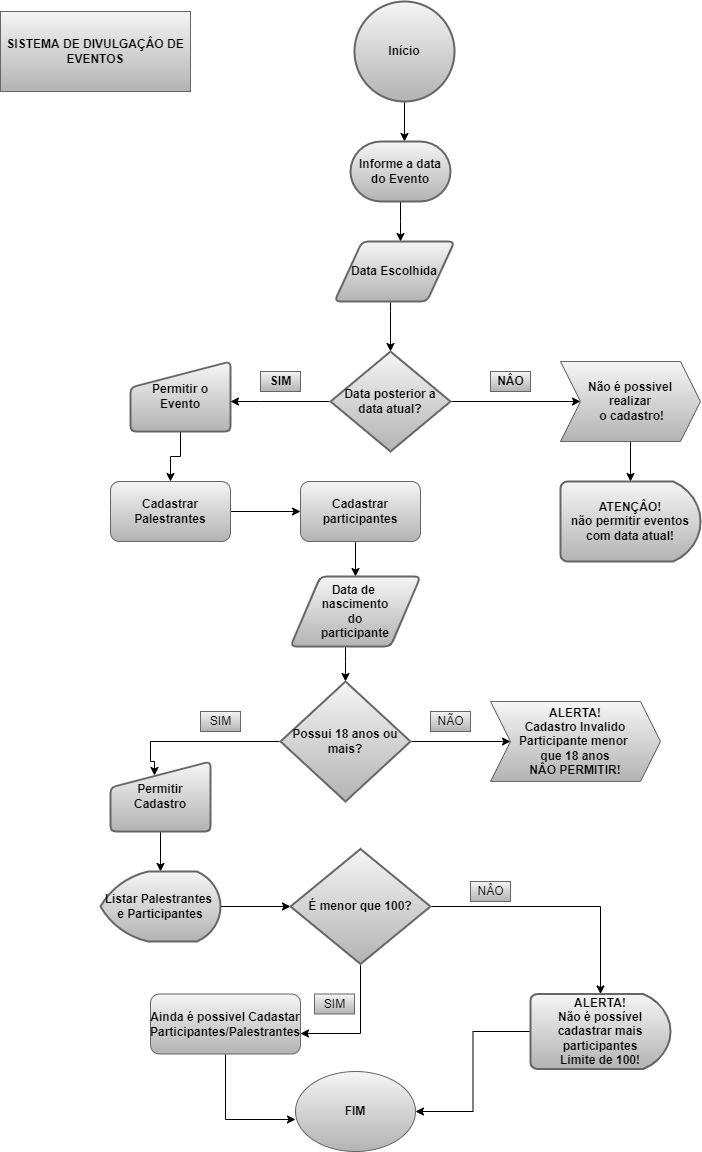

The diagram above was exported from draw.io. Its source (the exported page's mxGraphModel, read from the mxfile embedded in the PNG):
<mxGraphModel dx="868" dy="450" grid="1" gridSize="10" guides="1" tooltips="1" connect="1" arrows="1" fold="1" page="1" pageScale="1" pageWidth="827" pageHeight="1169" math="0" shadow="0">
  <root>
    <mxCell id="WIyWlLk6GJQsqaUBKTNV-0" />
    <mxCell id="WIyWlLk6GJQsqaUBKTNV-1" parent="WIyWlLk6GJQsqaUBKTNV-0" />
    <mxCell id="gpkRF-SnZ4ElZC7kw8Ha-0" value="&lt;b&gt;SISTEMA DE DIVULGAÇÂO DE EVENTOS&lt;/b&gt;" style="rounded=0;whiteSpace=wrap;html=1;fillColor=#f5f5f5;strokeColor=#666666;gradientColor=#b3b3b3;" vertex="1" parent="WIyWlLk6GJQsqaUBKTNV-1">
      <mxGeometry x="10" y="20" width="190" height="80" as="geometry" />
    </mxCell>
    <mxCell id="gpkRF-SnZ4ElZC7kw8Ha-32" value="" style="edgeStyle=orthogonalEdgeStyle;rounded=0;orthogonalLoop=1;jettySize=auto;html=1;" edge="1" parent="WIyWlLk6GJQsqaUBKTNV-1" source="gpkRF-SnZ4ElZC7kw8Ha-2" target="gpkRF-SnZ4ElZC7kw8Ha-3">
      <mxGeometry relative="1" as="geometry">
        <Array as="points">
          <mxPoint x="410" y="110" />
          <mxPoint x="410" y="110" />
        </Array>
      </mxGeometry>
    </mxCell>
    <mxCell id="gpkRF-SnZ4ElZC7kw8Ha-2" value="&lt;b&gt;Início&lt;/b&gt;" style="strokeWidth=2;html=1;shape=mxgraph.flowchart.start_2;whiteSpace=wrap;fillColor=#f5f5f5;gradientColor=#b3b3b3;strokeColor=#666666;" vertex="1" parent="WIyWlLk6GJQsqaUBKTNV-1">
      <mxGeometry x="364" y="10" width="100" height="100" as="geometry" />
    </mxCell>
    <mxCell id="gpkRF-SnZ4ElZC7kw8Ha-33" value="" style="edgeStyle=orthogonalEdgeStyle;rounded=0;orthogonalLoop=1;jettySize=auto;html=1;" edge="1" parent="WIyWlLk6GJQsqaUBKTNV-1" source="gpkRF-SnZ4ElZC7kw8Ha-3" target="gpkRF-SnZ4ElZC7kw8Ha-4">
      <mxGeometry relative="1" as="geometry">
        <Array as="points">
          <mxPoint x="410" y="230" />
          <mxPoint x="410" y="230" />
        </Array>
      </mxGeometry>
    </mxCell>
    <mxCell id="gpkRF-SnZ4ElZC7kw8Ha-3" value="&lt;b&gt;Informe a data do Evento&lt;/b&gt;" style="strokeWidth=2;html=1;shape=mxgraph.flowchart.terminator;whiteSpace=wrap;fillColor=#f5f5f5;gradientColor=#b3b3b3;strokeColor=#666666;" vertex="1" parent="WIyWlLk6GJQsqaUBKTNV-1">
      <mxGeometry x="360" y="150" width="100" height="60" as="geometry" />
    </mxCell>
    <mxCell id="gpkRF-SnZ4ElZC7kw8Ha-34" value="" style="edgeStyle=orthogonalEdgeStyle;rounded=0;orthogonalLoop=1;jettySize=auto;html=1;" edge="1" parent="WIyWlLk6GJQsqaUBKTNV-1" source="gpkRF-SnZ4ElZC7kw8Ha-4" target="gpkRF-SnZ4ElZC7kw8Ha-5">
      <mxGeometry relative="1" as="geometry">
        <Array as="points">
          <mxPoint x="400" y="320" />
          <mxPoint x="400" y="320" />
        </Array>
      </mxGeometry>
    </mxCell>
    <mxCell id="gpkRF-SnZ4ElZC7kw8Ha-4" value="&lt;b&gt;Data Escolhida&lt;/b&gt;" style="shape=parallelogram;html=1;strokeWidth=2;perimeter=parallelogramPerimeter;whiteSpace=wrap;rounded=1;arcSize=12;size=0.23;fillColor=#f5f5f5;gradientColor=#b3b3b3;strokeColor=#666666;" vertex="1" parent="WIyWlLk6GJQsqaUBKTNV-1">
      <mxGeometry x="344" y="250" width="120" height="60" as="geometry" />
    </mxCell>
    <mxCell id="gpkRF-SnZ4ElZC7kw8Ha-35" value="" style="edgeStyle=orthogonalEdgeStyle;rounded=0;orthogonalLoop=1;jettySize=auto;html=1;" edge="1" parent="WIyWlLk6GJQsqaUBKTNV-1" source="gpkRF-SnZ4ElZC7kw8Ha-5" target="gpkRF-SnZ4ElZC7kw8Ha-6">
      <mxGeometry relative="1" as="geometry" />
    </mxCell>
    <mxCell id="gpkRF-SnZ4ElZC7kw8Ha-36" value="" style="edgeStyle=orthogonalEdgeStyle;rounded=0;orthogonalLoop=1;jettySize=auto;html=1;" edge="1" parent="WIyWlLk6GJQsqaUBKTNV-1" source="gpkRF-SnZ4ElZC7kw8Ha-5" target="gpkRF-SnZ4ElZC7kw8Ha-11">
      <mxGeometry relative="1" as="geometry">
        <Array as="points">
          <mxPoint x="270" y="410" />
          <mxPoint x="270" y="410" />
        </Array>
      </mxGeometry>
    </mxCell>
    <mxCell id="gpkRF-SnZ4ElZC7kw8Ha-5" value="&lt;b&gt;Data posterior a data atual?&lt;/b&gt;" style="strokeWidth=2;html=1;shape=mxgraph.flowchart.decision;whiteSpace=wrap;fillColor=#f5f5f5;gradientColor=#b3b3b3;strokeColor=#666666;" vertex="1" parent="WIyWlLk6GJQsqaUBKTNV-1">
      <mxGeometry x="340" y="360" width="120" height="100" as="geometry" />
    </mxCell>
    <mxCell id="gpkRF-SnZ4ElZC7kw8Ha-39" value="" style="edgeStyle=orthogonalEdgeStyle;rounded=0;orthogonalLoop=1;jettySize=auto;html=1;" edge="1" parent="WIyWlLk6GJQsqaUBKTNV-1" source="gpkRF-SnZ4ElZC7kw8Ha-6" target="gpkRF-SnZ4ElZC7kw8Ha-8">
      <mxGeometry relative="1" as="geometry" />
    </mxCell>
    <mxCell id="gpkRF-SnZ4ElZC7kw8Ha-6" value="&lt;div&gt;&lt;b&gt;Não é possivel&lt;/b&gt;&lt;/div&gt;&lt;b&gt;&lt;div&gt;&lt;b&gt;realizar&lt;/b&gt;&lt;/div&gt;&lt;div&gt;&lt;b&gt;&amp;nbsp;o cadastro!&lt;/b&gt;&lt;/div&gt;&lt;/b&gt;" style="shape=step;perimeter=stepPerimeter;whiteSpace=wrap;html=1;fixedSize=1;fillColor=#f5f5f5;gradientColor=#b3b3b3;strokeColor=#666666;align=center;" vertex="1" parent="WIyWlLk6GJQsqaUBKTNV-1">
      <mxGeometry x="570" y="370" width="140" height="80" as="geometry" />
    </mxCell>
    <mxCell id="gpkRF-SnZ4ElZC7kw8Ha-8" value="&lt;b&gt;ATENÇÂO!&lt;br&gt;não permitir eventos com data atual!&lt;/b&gt;" style="strokeWidth=2;html=1;shape=mxgraph.flowchart.delay;whiteSpace=wrap;fillColor=#f5f5f5;gradientColor=#b3b3b3;strokeColor=#666666;" vertex="1" parent="WIyWlLk6GJQsqaUBKTNV-1">
      <mxGeometry x="570" y="490" width="140" height="80" as="geometry" />
    </mxCell>
    <mxCell id="gpkRF-SnZ4ElZC7kw8Ha-37" value="" style="edgeStyle=orthogonalEdgeStyle;rounded=0;orthogonalLoop=1;jettySize=auto;html=1;" edge="1" parent="WIyWlLk6GJQsqaUBKTNV-1" source="gpkRF-SnZ4ElZC7kw8Ha-11" target="gpkRF-SnZ4ElZC7kw8Ha-17">
      <mxGeometry relative="1" as="geometry" />
    </mxCell>
    <mxCell id="gpkRF-SnZ4ElZC7kw8Ha-11" value="&lt;b&gt;Permitir o Evento&lt;/b&gt;" style="html=1;strokeWidth=2;shape=manualInput;whiteSpace=wrap;rounded=1;size=26;arcSize=11;fillColor=#f5f5f5;gradientColor=#b3b3b3;strokeColor=#666666;" vertex="1" parent="WIyWlLk6GJQsqaUBKTNV-1">
      <mxGeometry x="140" y="370" width="100" height="70" as="geometry" />
    </mxCell>
    <mxCell id="gpkRF-SnZ4ElZC7kw8Ha-40" value="" style="edgeStyle=orthogonalEdgeStyle;rounded=0;orthogonalLoop=1;jettySize=auto;html=1;exitX=0.5;exitY=1;exitDx=0;exitDy=0;" edge="1" parent="WIyWlLk6GJQsqaUBKTNV-1" source="gpkRF-SnZ4ElZC7kw8Ha-12" target="gpkRF-SnZ4ElZC7kw8Ha-14">
      <mxGeometry relative="1" as="geometry">
        <mxPoint x="365" y="560" as="sourcePoint" />
        <Array as="points">
          <mxPoint x="365" y="550" />
        </Array>
      </mxGeometry>
    </mxCell>
    <mxCell id="gpkRF-SnZ4ElZC7kw8Ha-12" value="&lt;b&gt;Cadastrar&lt;br&gt;participantes&lt;/b&gt;" style="rounded=1;whiteSpace=wrap;html=1;fillColor=#f5f5f5;gradientColor=#b3b3b3;strokeColor=#666666;" vertex="1" parent="WIyWlLk6GJQsqaUBKTNV-1">
      <mxGeometry x="310" y="490" width="120" height="60" as="geometry" />
    </mxCell>
    <mxCell id="gpkRF-SnZ4ElZC7kw8Ha-41" value="" style="edgeStyle=orthogonalEdgeStyle;rounded=0;orthogonalLoop=1;jettySize=auto;html=1;" edge="1" parent="WIyWlLk6GJQsqaUBKTNV-1" source="gpkRF-SnZ4ElZC7kw8Ha-14" target="gpkRF-SnZ4ElZC7kw8Ha-15">
      <mxGeometry relative="1" as="geometry">
        <Array as="points">
          <mxPoint x="355" y="670" />
          <mxPoint x="355" y="670" />
        </Array>
      </mxGeometry>
    </mxCell>
    <mxCell id="gpkRF-SnZ4ElZC7kw8Ha-14" value="&lt;b&gt;Data de &lt;br&gt;nascimento&lt;br&gt;&amp;nbsp;do &lt;br&gt;participante&lt;/b&gt;" style="shape=parallelogram;html=1;strokeWidth=2;perimeter=parallelogramPerimeter;whiteSpace=wrap;rounded=1;arcSize=12;size=0.23;fillColor=#f5f5f5;gradientColor=#b3b3b3;strokeColor=#666666;" vertex="1" parent="WIyWlLk6GJQsqaUBKTNV-1">
      <mxGeometry x="300" y="585" width="130" height="70" as="geometry" />
    </mxCell>
    <mxCell id="gpkRF-SnZ4ElZC7kw8Ha-42" value="" style="edgeStyle=orthogonalEdgeStyle;rounded=0;orthogonalLoop=1;jettySize=auto;html=1;" edge="1" parent="WIyWlLk6GJQsqaUBKTNV-1" source="gpkRF-SnZ4ElZC7kw8Ha-15" target="gpkRF-SnZ4ElZC7kw8Ha-16">
      <mxGeometry relative="1" as="geometry" />
    </mxCell>
    <mxCell id="gpkRF-SnZ4ElZC7kw8Ha-43" value="" style="edgeStyle=orthogonalEdgeStyle;rounded=0;orthogonalLoop=1;jettySize=auto;html=1;entryX=0.44;entryY=0.2;entryDx=0;entryDy=0;entryPerimeter=0;" edge="1" parent="WIyWlLk6GJQsqaUBKTNV-1" source="gpkRF-SnZ4ElZC7kw8Ha-15" target="gpkRF-SnZ4ElZC7kw8Ha-18">
      <mxGeometry relative="1" as="geometry">
        <Array as="points">
          <mxPoint x="160" y="750" />
          <mxPoint x="160" y="770" />
          <mxPoint x="164" y="770" />
        </Array>
      </mxGeometry>
    </mxCell>
    <mxCell id="gpkRF-SnZ4ElZC7kw8Ha-15" value="&lt;b&gt;Possui 18 anos ou mais?&lt;/b&gt;" style="strokeWidth=2;html=1;shape=mxgraph.flowchart.decision;whiteSpace=wrap;fillColor=#f5f5f5;gradientColor=#b3b3b3;strokeColor=#666666;" vertex="1" parent="WIyWlLk6GJQsqaUBKTNV-1">
      <mxGeometry x="290" y="690" width="130" height="120" as="geometry" />
    </mxCell>
    <mxCell id="gpkRF-SnZ4ElZC7kw8Ha-16" value="&lt;b&gt;ALERTA!&lt;br&gt;Cadastro Invalido&lt;br&gt;Participante menor &lt;br&gt;que 18 anos&lt;br&gt;NÂO PERMITIR!&lt;/b&gt;" style="shape=step;perimeter=stepPerimeter;whiteSpace=wrap;html=1;fixedSize=1;fillColor=#f5f5f5;gradientColor=#b3b3b3;strokeColor=#666666;" vertex="1" parent="WIyWlLk6GJQsqaUBKTNV-1">
      <mxGeometry x="500" y="710" width="170" height="80" as="geometry" />
    </mxCell>
    <mxCell id="gpkRF-SnZ4ElZC7kw8Ha-38" value="" style="edgeStyle=orthogonalEdgeStyle;rounded=0;orthogonalLoop=1;jettySize=auto;html=1;" edge="1" parent="WIyWlLk6GJQsqaUBKTNV-1" source="gpkRF-SnZ4ElZC7kw8Ha-17" target="gpkRF-SnZ4ElZC7kw8Ha-12">
      <mxGeometry relative="1" as="geometry" />
    </mxCell>
    <mxCell id="gpkRF-SnZ4ElZC7kw8Ha-17" value="&lt;b&gt;Cadastrar Palestrantes&lt;/b&gt;" style="rounded=1;whiteSpace=wrap;html=1;fillColor=#f5f5f5;gradientColor=#b3b3b3;strokeColor=#666666;" vertex="1" parent="WIyWlLk6GJQsqaUBKTNV-1">
      <mxGeometry x="120" y="490" width="120" height="60" as="geometry" />
    </mxCell>
    <mxCell id="gpkRF-SnZ4ElZC7kw8Ha-44" value="" style="edgeStyle=orthogonalEdgeStyle;rounded=0;orthogonalLoop=1;jettySize=auto;html=1;" edge="1" parent="WIyWlLk6GJQsqaUBKTNV-1" source="gpkRF-SnZ4ElZC7kw8Ha-18" target="gpkRF-SnZ4ElZC7kw8Ha-20">
      <mxGeometry relative="1" as="geometry" />
    </mxCell>
    <mxCell id="gpkRF-SnZ4ElZC7kw8Ha-18" value="&lt;b&gt;Permitir Cadastro&lt;/b&gt;" style="html=1;strokeWidth=2;shape=manualInput;whiteSpace=wrap;rounded=1;size=26;arcSize=11;fillColor=#f5f5f5;gradientColor=#b3b3b3;strokeColor=#666666;" vertex="1" parent="WIyWlLk6GJQsqaUBKTNV-1">
      <mxGeometry x="120" y="770" width="100" height="70" as="geometry" />
    </mxCell>
    <mxCell id="gpkRF-SnZ4ElZC7kw8Ha-45" value="" style="edgeStyle=orthogonalEdgeStyle;rounded=0;orthogonalLoop=1;jettySize=auto;html=1;" edge="1" parent="WIyWlLk6GJQsqaUBKTNV-1" source="gpkRF-SnZ4ElZC7kw8Ha-20" target="gpkRF-SnZ4ElZC7kw8Ha-21">
      <mxGeometry relative="1" as="geometry" />
    </mxCell>
    <mxCell id="gpkRF-SnZ4ElZC7kw8Ha-20" value="&lt;b&gt;Listar Palestrantes &lt;br&gt;e Participantes&lt;/b&gt;" style="strokeWidth=2;html=1;shape=mxgraph.flowchart.display;whiteSpace=wrap;fillColor=#f5f5f5;gradientColor=#b3b3b3;strokeColor=#666666;" vertex="1" parent="WIyWlLk6GJQsqaUBKTNV-1">
      <mxGeometry x="110" y="880" width="120" height="70" as="geometry" />
    </mxCell>
    <mxCell id="gpkRF-SnZ4ElZC7kw8Ha-46" style="edgeStyle=orthogonalEdgeStyle;rounded=0;orthogonalLoop=1;jettySize=auto;html=1;entryX=0.5;entryY=0;entryDx=0;entryDy=0;entryPerimeter=0;" edge="1" parent="WIyWlLk6GJQsqaUBKTNV-1" source="gpkRF-SnZ4ElZC7kw8Ha-21" target="gpkRF-SnZ4ElZC7kw8Ha-22">
      <mxGeometry relative="1" as="geometry" />
    </mxCell>
    <mxCell id="gpkRF-SnZ4ElZC7kw8Ha-49" style="edgeStyle=orthogonalEdgeStyle;rounded=0;orthogonalLoop=1;jettySize=auto;html=1;entryX=1;entryY=0.658;entryDx=0;entryDy=0;entryPerimeter=0;" edge="1" parent="WIyWlLk6GJQsqaUBKTNV-1" source="gpkRF-SnZ4ElZC7kw8Ha-21" target="gpkRF-SnZ4ElZC7kw8Ha-23">
      <mxGeometry relative="1" as="geometry" />
    </mxCell>
    <mxCell id="gpkRF-SnZ4ElZC7kw8Ha-21" value="&lt;b&gt;É menor que 100?&lt;/b&gt;" style="strokeWidth=2;html=1;shape=mxgraph.flowchart.decision;whiteSpace=wrap;fillColor=#f5f5f5;gradientColor=#b3b3b3;strokeColor=#666666;" vertex="1" parent="WIyWlLk6GJQsqaUBKTNV-1">
      <mxGeometry x="300" y="857.5" width="140" height="115" as="geometry" />
    </mxCell>
    <mxCell id="gpkRF-SnZ4ElZC7kw8Ha-51" style="edgeStyle=orthogonalEdgeStyle;rounded=0;orthogonalLoop=1;jettySize=auto;html=1;entryX=1;entryY=0.5;entryDx=0;entryDy=0;" edge="1" parent="WIyWlLk6GJQsqaUBKTNV-1" source="gpkRF-SnZ4ElZC7kw8Ha-22" target="gpkRF-SnZ4ElZC7kw8Ha-25">
      <mxGeometry relative="1" as="geometry" />
    </mxCell>
    <mxCell id="gpkRF-SnZ4ElZC7kw8Ha-22" value="&lt;b&gt;ALERTA!&lt;br&gt;Não é possível cadastrar mais participantes&lt;br&gt;Limite de 100!&lt;/b&gt;" style="strokeWidth=2;html=1;shape=mxgraph.flowchart.delay;whiteSpace=wrap;fillColor=#f5f5f5;gradientColor=#b3b3b3;strokeColor=#666666;" vertex="1" parent="WIyWlLk6GJQsqaUBKTNV-1">
      <mxGeometry x="540" y="1002.5" width="140" height="75" as="geometry" />
    </mxCell>
    <mxCell id="gpkRF-SnZ4ElZC7kw8Ha-50" style="edgeStyle=orthogonalEdgeStyle;rounded=0;orthogonalLoop=1;jettySize=auto;html=1;entryX=0;entryY=0.6;entryDx=0;entryDy=0;entryPerimeter=0;" edge="1" parent="WIyWlLk6GJQsqaUBKTNV-1" source="gpkRF-SnZ4ElZC7kw8Ha-23" target="gpkRF-SnZ4ElZC7kw8Ha-25">
      <mxGeometry relative="1" as="geometry" />
    </mxCell>
    <mxCell id="gpkRF-SnZ4ElZC7kw8Ha-23" value="&lt;b&gt;Ainda é possivel Cadastar Participantes/Palestrantes&lt;/b&gt;" style="rounded=1;whiteSpace=wrap;html=1;fillColor=#f5f5f5;gradientColor=#b3b3b3;strokeColor=#666666;" vertex="1" parent="WIyWlLk6GJQsqaUBKTNV-1">
      <mxGeometry x="160" y="1002.5" width="150" height="60" as="geometry" />
    </mxCell>
    <mxCell id="gpkRF-SnZ4ElZC7kw8Ha-25" value="&lt;b&gt;FIM&lt;/b&gt;" style="ellipse;whiteSpace=wrap;html=1;fillColor=#f5f5f5;gradientColor=#b3b3b3;strokeColor=#666666;" vertex="1" parent="WIyWlLk6GJQsqaUBKTNV-1">
      <mxGeometry x="305" y="1080" width="120" height="80" as="geometry" />
    </mxCell>
    <mxCell id="gpkRF-SnZ4ElZC7kw8Ha-52" value="&lt;b&gt;SIM&lt;/b&gt;" style="text;html=1;align=center;verticalAlign=middle;resizable=0;points=[];autosize=1;strokeColor=#666666;fillColor=#f5f5f5;gradientColor=#b3b3b3;" vertex="1" parent="WIyWlLk6GJQsqaUBKTNV-1">
      <mxGeometry x="270" y="380" width="40" height="20" as="geometry" />
    </mxCell>
    <mxCell id="gpkRF-SnZ4ElZC7kw8Ha-53" value="&lt;b&gt;NÂO&lt;/b&gt;" style="text;html=1;align=center;verticalAlign=middle;resizable=0;points=[];autosize=1;strokeColor=#666666;fillColor=#f5f5f5;gradientColor=#b3b3b3;" vertex="1" parent="WIyWlLk6GJQsqaUBKTNV-1">
      <mxGeometry x="500" y="380" width="40" height="20" as="geometry" />
    </mxCell>
    <mxCell id="gpkRF-SnZ4ElZC7kw8Ha-55" value="SIM" style="text;html=1;align=center;verticalAlign=middle;resizable=0;points=[];autosize=1;strokeColor=#666666;fillColor=#f5f5f5;gradientColor=#b3b3b3;" vertex="1" parent="WIyWlLk6GJQsqaUBKTNV-1">
      <mxGeometry x="210" y="720" width="40" height="20" as="geometry" />
    </mxCell>
    <mxCell id="gpkRF-SnZ4ElZC7kw8Ha-56" value="NÃO" style="text;html=1;align=center;verticalAlign=middle;resizable=0;points=[];autosize=1;strokeColor=#666666;fillColor=#f5f5f5;gradientColor=#b3b3b3;" vertex="1" parent="WIyWlLk6GJQsqaUBKTNV-1">
      <mxGeometry x="440" y="720" width="40" height="20" as="geometry" />
    </mxCell>
    <mxCell id="gpkRF-SnZ4ElZC7kw8Ha-57" value="SIM" style="text;html=1;align=center;verticalAlign=middle;resizable=0;points=[];autosize=1;strokeColor=#666666;fillColor=#f5f5f5;gradientColor=#b3b3b3;" vertex="1" parent="WIyWlLk6GJQsqaUBKTNV-1">
      <mxGeometry x="324" y="1002.5" width="40" height="20" as="geometry" />
    </mxCell>
    <mxCell id="gpkRF-SnZ4ElZC7kw8Ha-58" value="NÂO" style="text;html=1;align=center;verticalAlign=middle;resizable=0;points=[];autosize=1;strokeColor=#666666;fillColor=#f5f5f5;gradientColor=#b3b3b3;" vertex="1" parent="WIyWlLk6GJQsqaUBKTNV-1">
      <mxGeometry x="480" y="890" width="40" height="20" as="geometry" />
    </mxCell>
  </root>
</mxGraphModel>